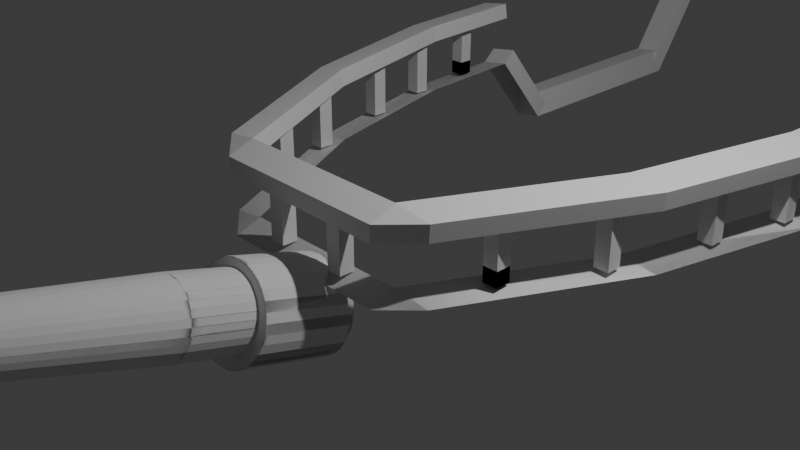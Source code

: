 # Source: railing.blend  (saved by Blender 4.1.24; exported with 4.5.12 LTS)
import bpy
from mathutils import Matrix  # noqa: F401  (used for matrix-valued properties, if any)

bpy.ops.wm.read_factory_settings(use_empty=True)
scene = bpy.context.scene
scene.name = 'Scene'

# ---- collections
col_collection = bpy.data.collections.new('Collection'); scene.collection.children.link(col_collection)

# ---- world
world_world = bpy.data.worlds.new('World'); scene.world = world_world
world_world.use_nodes = True; world_world.node_tree.nodes.clear()
_N = world_world.node_tree.nodes; _L = world_world.node_tree.links
n0 = _N.new('ShaderNodeOutputWorld'); n0.name = 'World Output'; n0.location = (300, 300)
n1 = _N.new('ShaderNodeBackground'); n1.name = 'Background'; n1.location = (10, 300)
n1.inputs[0].default_value = (0.05088, 0.05088, 0.05088, 1.0)
_L.new(n1.outputs[0], n0.inputs[0])
n0.is_active_output = True
world_world.color = (0.05088, 0.05088, 0.05088)
world_world.use_sun_shadow = False
world_world.sun_shadow_jitter_overblur = 0.0

# ---- cameras
cam_camera = bpy.data.cameras.new('Camera')
cam_camera.clip_end = 100.0
cam_camera.ortho_scale = 7.314

# ---- lights
light_light = bpy.data.lights.new('Light', 'POINT')
light_light.transmission_factor = 0.0
light_light.energy = 1000.0
light_light.shadow_soft_size = 0.1
light_light.shadow_maximum_resolution = 0.006
light_light.use_absolute_resolution = True

# ---- meshes
me_plane = bpy.data.meshes.new('Plane')
me_plane.from_pydata([(1.0, -1.0, 0.0), (1.999, 1.0, 0.0), (0.0, -1.0, 0.0), (2.499, 3.0, 0.0), (2.599, 4.5, 0.0), (2.599, 5.3, -1.0), (2.599, 5.3, -1.0), (2.599, 8.4, -1.0), (2.599, 10.0, 1.4), (2.599, 11.0, 1.4), (2.199, 12.0, 1.4), (0.0, 12.0, 1.4), (2.199, 12.0, 1.4), (0.0, 12.0, 1.4), (2.199, 12.0, 1.4), (0.0, 12.0, 1.4), (1.099, 12.5, 1.4), (0.0, 12.5, 1.4), (1.0, -1.0, 0.0), (1.999, 1.0, 0.0), (0.0, -1.0, 0.0), (2.499, 3.0, 0.0), (2.599, 4.5, 0.0), (2.599, 5.3, -1.0), (2.599, 5.3, -1.0), (2.599, 8.4, -1.0), (2.599, 10.0, 1.4), (2.599, 11.0, 1.4), (2.199, 12.0, 1.4), (2.199, 12.0, 1.4), (2.199, 12.0, 1.4), (1.099, 12.5, 1.4), (0.0, 12.5, 1.4), (1.403, -0.9721, -0.07257), (2.402, 1.028, -0.07257), (2.902, 3.028, -0.07257), (3.002, 4.528, -0.07257), (3.002, 5.328, -1.073), (1.502, 12.53, 1.327), (3.002, 5.328, -1.073), (3.002, 8.428, -1.073), (3.002, 11.03, 1.327), (3.002, 10.03, 1.327), (2.602, 12.03, 1.327), (1.468, -0.3459, -0.0009453), (0.0, 12.53, 1.327), (2.602, 12.03, 1.327), (1.641, -0.1729, 0.172), (1.641, -0.1729, -0.0009453), (1.641, -0.3459, 0.172), (1.641, -0.3459, -0.0009453), (1.468, -0.1729, 0.172), (1.468, -0.1729, -0.0009453), (1.468, -0.3459, 0.172), (1.468, -0.3459, -0.0009453), (1.641, -0.1729, 0.172), (1.641, -0.1729, -0.0009453), (1.641, -0.3459, 0.172), (1.641, -0.3459, -0.0009453), (1.468, -0.1729, 0.172), (1.468, -0.1729, -0.0009453), (1.468, -0.3459, 0.172), (1.978, 0.6175, -0.0009453), (2.151, 0.7905, 0.172), (2.151, 0.7905, -0.0009453), (2.151, 0.6175, 0.172), (2.151, 0.6175, -0.0009453), (1.978, 0.7905, 0.172), (1.978, 0.7905, -0.0009453), (1.978, 0.6175, 0.172), (2.333, 1.786, -0.0009453), (2.506, 1.959, 0.172), (2.506, 1.959, -0.0009453), (2.506, 1.786, 0.172), (2.506, 1.786, -0.0009453), (2.333, 1.959, 0.172), (2.333, 1.959, -0.0009453), (2.333, 1.786, 0.172), (0.335, -1.222, -0.0009453), (0.5079, -1.049, 0.172), (0.5079, -1.049, -0.0009453), (0.5079, -1.222, 0.172), (0.5079, -1.222, -0.0009453), (0.335, -1.049, 0.172), (0.335, -1.049, -0.0009453), (0.335, -1.222, 0.172), (2.566, 2.743, -0.0009453), (2.739, 2.916, 0.172), (2.739, 2.916, -0.0009453), (2.739, 2.743, 0.172), (2.739, 2.743, -0.0009453), (2.566, 2.916, 0.172), (2.566, 2.916, -0.0009453), (2.566, 2.743, 0.172), (2.687, 3.699, -0.0009453), (2.86, 3.872, 0.172), (2.86, 3.872, -0.0009453), (2.86, 3.699, 0.172), (2.86, 3.699, -0.0009453), (2.687, 3.872, 0.172), (2.687, 3.872, -0.0009453), (2.687, 3.699, 0.172), (2.687, 3.699, -0.0009453), (2.86, 3.872, 0.172), (2.86, 3.872, -0.0009453), (2.86, 3.699, 0.172), (2.86, 3.699, -0.0009453), (2.687, 3.872, 0.172), (2.687, 3.872, -0.0009453), (2.687, 3.699, 0.172), (0.0, -1.292, -0.1124), (1.0, -1.292, -0.1124), (0.0, -1.0, 0.0), (1.0, -1.0, 0.0), (0.0, -1.292, -0.1124), (1.0, -1.292, -0.1124), (1.0, -0.9993, 0.0002708), (1.0, -1.0, 0.0), (1.0, -1.292, -0.1124), (2.599, 4.5, 0.0), (1.403, -0.9719, -0.07263), (2.499, 3.0, 0.0), (1.0, -1.292, -0.1124), (1.999, 1.0, 0.0), (1.403, -0.9721, -0.07257), (2.402, 1.028, -0.07257), (2.902, 3.028, -0.07257), (3.002, 4.528, -0.07257), (0.0, -1.0, 0.0), (1.0, -1.0, 0.0), (0.0, -1.292, -0.1124), (1.0, -1.292, -0.1124), (1.0, -0.9993, 0.0002708), (1.0, -1.292, -0.1124), (1.403, -0.9719, -0.07263), (1.0, -1.292, -0.1124), (1.641, -0.3459, 0.172), (1.468, -0.3459, 0.172), (1.641, -0.1729, 0.172), (1.468, -0.1729, 0.172), (2.151, 0.6175, 0.172), (1.978, 0.6175, 0.172), (2.151, 0.7905, 0.172), (1.978, 0.7905, 0.172), (2.506, 1.786, 0.172), (2.333, 1.786, 0.172), (2.506, 1.959, 0.172), (2.333, 1.959, 0.172), (0.5079, -1.222, 0.172), (0.335, -1.222, 0.172), (0.5079, -1.049, 0.172), (0.335, -1.049, 0.172), (2.739, 2.743, 0.172), (2.566, 2.743, 0.172), (2.739, 2.916, 0.172), (2.566, 2.916, 0.172), (2.86, 3.699, 0.172), (2.687, 3.699, 0.172), (2.86, 3.872, 0.172), (2.687, 3.872, 0.172), (1.641, -0.3459, 0.6481), (1.468, -0.3459, 0.6481), (1.641, -0.1729, 0.6481), (1.468, -0.1729, 0.6481), (2.151, 0.6175, 0.6481), (1.978, 0.6175, 0.6481), (2.151, 0.7905, 0.6481), (1.978, 0.7905, 0.6481), (2.506, 1.786, 0.6481), (2.333, 1.786, 0.6481), (2.506, 1.959, 0.6481), (2.333, 1.959, 0.6481), (0.5079, -1.222, 0.6481), (0.335, -1.222, 0.6481), (0.5079, -1.049, 0.6481), (0.335, -1.049, 0.6481), (2.739, 2.743, 0.6481), (2.566, 2.743, 0.6481), (2.739, 2.916, 0.6481), (2.566, 2.916, 0.6481), (2.86, 3.699, 0.6481), (2.687, 3.699, 0.6481), (2.86, 3.872, 0.6481), (2.687, 3.872, 0.6481), (1.0, -1.0, 0.6603), (2.599, 4.5, 0.6603), (2.499, 3.0, 0.6603), (1.999, 1.0, 0.6603), (1.403, -0.9721, 0.5877), (2.402, 1.028, 0.5877), (2.902, 3.028, 0.5877), (3.002, 4.528, 0.5877), (0.0, -1.0, 0.6603), (1.0, -1.0, 0.6603), (0.0, -1.292, 0.5478), (1.0, -1.292, 0.5478), (1.0, -0.9993, 0.6605), (1.0, -1.292, 0.5479), (1.403, -0.9719, 0.5876), (1.0, -1.292, 0.5479), (2.022, 0.9897, 0.8584), (1.023, -1.01, 0.8584), (2.426, 1.018, 0.7859), (2.926, 3.018, 0.7859), (3.026, 4.518, 0.7859), (2.522, 2.99, 0.8584), (1.427, -0.9824, 0.7859), (2.622, 4.49, 0.8584), (1.023, -1.01, 0.8584), (0.0, -1.01, 0.8584), (0.0, -1.303, 0.746), (1.023, -1.303, 0.746), (1.024, -1.303, 0.746), (1.024, -1.01, 0.8587), (1.024, -1.303, 0.746), (1.426, -0.9822, 0.7858), (3.065, 8.428, -0.7226), (2.662, 8.4, -0.6501), (2.662, 5.3, -0.6501), (3.065, 5.328, -0.7226), (2.613, 4.69, 0.1518), (2.613, 5.49, -0.8482), (3.017, 5.518, -0.9208), (3.017, 4.718, 0.07924), (3.039, 8.233, -0.9428), (2.636, 8.205, -0.8703), (2.636, 9.805, 1.53), (3.039, 9.833, 1.457), (2.743, 9.973, 1.344), (2.743, 9.973, 1.559), (2.743, 10.19, 1.344), (2.743, 10.19, 1.559), (2.958, 9.973, 1.344), (2.958, 9.973, 1.559), (2.958, 10.19, 1.344), (2.958, 10.19, 1.559), (2.654, 10.8, 1.344), (2.654, 10.8, 1.559), (2.654, 11.01, 1.344), (2.654, 11.01, 1.559), (2.869, 10.8, 1.344), (2.869, 10.8, 1.559), (2.869, 11.01, 1.344), (2.869, 11.01, 1.559), (2.347, 11.7, 1.344), (2.347, 11.7, 1.559), (2.347, 11.91, 1.344), (2.347, 11.91, 1.559), (2.562, 11.7, 1.344), (2.562, 11.7, 1.559), (2.562, 11.91, 1.344), (2.562, 11.91, 1.559), (1.722, 12.1, 1.344), (1.722, 12.1, 1.559), (1.722, 12.31, 1.344), (1.722, 12.31, 1.559), (1.936, 12.1, 1.344), (1.936, 12.1, 1.559), (1.936, 12.31, 1.344), (1.936, 12.31, 1.559), (0.6769, 12.26, 1.344), (0.6769, 12.26, 1.559), (0.6769, 12.48, 1.344), (0.6769, 12.48, 1.559), (0.8916, 12.26, 1.344), (0.8916, 12.26, 1.559), (0.8916, 12.48, 1.344), (0.8916, 12.48, 1.559), (2.599, 10.0, 1.4), (3.002, 10.03, 1.327), (2.599, 11.0, 1.4), (2.199, 12.0, 1.4), (1.099, 12.5, 1.4), (0.0, 12.5, 1.4), (2.199, 12.0, 1.4), (2.602, 12.03, 1.327), (1.502, 12.53, 1.327), (3.002, 11.03, 1.327), (2.602, 12.03, 1.327), (0.0, 12.53, 1.327), (2.636, 9.805, 1.53), (3.039, 9.833, 1.457), (2.599, 10.0, 1.4), (3.002, 10.03, 1.327), (2.599, 11.0, 1.4), (2.199, 12.0, 1.4), (1.099, 12.5, 1.4), (0.0, 12.5, 1.4), (2.199, 12.0, 1.4), (2.602, 12.03, 1.327), (1.502, 12.53, 1.327), (3.002, 11.03, 1.327), (2.602, 12.03, 1.327), (0.0, 12.53, 1.327), (2.636, 9.805, 1.53), (3.039, 9.833, 1.457), (2.743, 9.973, 2.251), (2.743, 10.19, 2.251), (2.958, 10.19, 2.251), (2.958, 9.973, 2.251), (2.654, 10.8, 2.251), (2.654, 11.01, 2.251), (2.869, 11.01, 2.251), (2.869, 10.8, 2.251), (2.347, 11.7, 2.251), (2.347, 11.91, 2.251), (2.562, 11.91, 2.251), (2.562, 11.7, 2.251), (1.722, 12.1, 2.251), (1.722, 12.31, 2.251), (1.936, 12.31, 2.251), (1.936, 12.1, 2.251), (0.6769, 12.26, 2.251), (0.6769, 12.48, 2.251), (0.8916, 12.48, 2.251), (0.8916, 12.26, 2.251), (2.599, 10.0, 2.247), (3.002, 10.03, 2.174), (2.599, 11.0, 2.247), (2.199, 12.0, 2.247), (1.099, 12.5, 2.247), (0.0, 12.5, 2.247), (2.199, 12.0, 2.247), (2.602, 12.03, 2.174), (1.502, 12.53, 2.174), (3.002, 11.03, 2.174), (2.602, 12.03, 2.174), (0.0, 12.53, 2.174), (2.636, 9.805, 2.376), (3.039, 9.833, 2.304), (2.651, 10.08, 2.483), (3.055, 10.11, 2.41), (1.0, 12.5, 2.232), (-1.0, 12.5, 2.232), (-1.0, 12.27, 2.232), (1.612, 12.27, 2.232), (1.103, 12.5, 2.232), (2.651, 11.08, 2.483), (2.251, 12.08, 2.483), (1.151, 12.58, 2.483), (2.251, 12.08, 2.483), (2.655, 12.11, 2.41), (1.555, 12.61, 2.41), (3.055, 11.11, 2.41), (2.655, 12.11, 2.41), (2.688, 9.888, 2.613), (3.092, 9.916, 2.54), (-0.9476, 12.58, 2.469), (-0.9476, 12.35, 2.469), (1.664, 12.35, 2.469), (1.156, 12.58, 2.469), (0.0, -0.9521, -0.04762), (0.0, -1.956, 0.2542), (0.1023, -0.955, -0.05727), (0.1023, -1.959, 0.2446), (0.2006, -0.9636, -0.08584), (0.2006, -1.968, 0.216), (0.2913, -0.9775, -0.1322), (0.2913, -1.982, 0.1696), (0.3707, -0.9963, -0.1947), (0.3707, -2.0, 0.1071), (0.4359, -1.019, -0.2708), (0.4359, -2.023, 0.03107), (0.4843, -1.045, -0.3576), (0.4843, -2.049, -0.05573), (0.5142, -1.074, -0.4517), (0.5142, -2.078, -0.1499), (0.5243, -1.103, -0.5497), (0.5243, -2.107, -0.2479), (0.5142, -1.132, -0.6476), (0.5142, -2.137, -0.3458), (0.4843, -1.161, -0.7418), (0.4843, -2.165, -0.44), (0.4359, -1.187, -0.8286), (0.4359, -2.191, -0.5268), (0.3707, -1.21, -0.9047), (0.3707, -2.214, -0.6029), (0.2913, -1.228, -0.9671), (0.2913, -2.233, -0.6653), (0.2006, -1.242, -1.014), (0.2006, -2.247, -0.7117), (0.1023, -1.251, -1.042), (0.1023, -2.255, -0.7403), (0.0, -1.254, -1.052), (0.0, -2.258, -0.7499), (-0.1023, -1.251, -1.042), (-0.1023, -2.255, -0.7403), (-0.2006, -1.242, -1.014), (-0.2006, -2.247, -0.7117), (-0.2913, -1.228, -0.9671), (-0.2913, -2.233, -0.6653), (-0.3707, -1.21, -0.9047), (-0.3707, -2.214, -0.6029), (-0.4359, -1.187, -0.8286), (-0.4359, -2.191, -0.5268), (-0.4843, -1.161, -0.7418), (-0.4843, -2.165, -0.44), (-0.5142, -1.132, -0.6476), (-0.5142, -2.137, -0.3458), (-0.5243, -1.103, -0.5497), (-0.5243, -2.107, -0.2479), (-0.5142, -1.074, -0.4517), (-0.5142, -2.078, -0.1499), (-0.4843, -1.045, -0.3576), (-0.4843, -2.049, -0.05573), (-0.4359, -1.019, -0.2708), (-0.4359, -2.023, 0.03107), (-0.3707, -0.9963, -0.1947), (-0.3707, -2.0, 0.1071), (-0.2913, -0.9775, -0.1322), (-0.2913, -1.982, 0.1696), (-0.2006, -0.9636, -0.08584), (-0.2006, -1.968, 0.216), (-0.1023, -0.955, -0.05727), (-0.1023, -1.959, 0.2446), (0.0, -1.884, 0.1315), (0.0, -2.661, 0.3652), (0.07919, -1.886, 0.124), (0.07919, -2.664, 0.3577), (0.1553, -1.893, 0.1019), (0.1553, -2.67, 0.3356), (0.2255, -1.903, 0.06594), (0.2255, -2.681, 0.2996), (0.287, -1.918, 0.01759), (0.287, -2.696, 0.2513), (0.3375, -1.936, -0.04132), (0.3375, -2.713, 0.1924), (0.375, -1.956, -0.1085), (0.375, -2.733, 0.1252), (0.3981, -1.978, -0.1815), (0.3981, -2.755, 0.05225), (0.4059, -2.001, -0.2573), (0.4059, -2.778, -0.0236), (0.3981, -2.023, -0.3331), (0.3981, -2.801, -0.09944), (0.375, -2.045, -0.4061), (0.375, -2.823, -0.1724), (0.3375, -2.066, -0.4733), (0.3375, -2.843, -0.2396), (0.287, -2.083, -0.5322), (0.287, -2.861, -0.2985), (0.2255, -2.098, -0.5805), (0.2255, -2.875, -0.3468), (0.1553, -2.109, -0.6165), (0.1553, -2.886, -0.3828), (0.07919, -2.115, -0.6386), (0.07919, -2.893, -0.4049), (0.0, -2.118, -0.6461), (0.0, -2.895, -0.4124), (-0.07919, -2.115, -0.6386), (-0.07919, -2.893, -0.4049), (-0.1553, -2.109, -0.6165), (-0.1553, -2.886, -0.3828), (-0.2255, -2.098, -0.5805), (-0.2255, -2.875, -0.3468), (-0.287, -2.083, -0.5322), (-0.287, -2.861, -0.2985), (-0.3375, -2.066, -0.4733), (-0.3375, -2.843, -0.2396), (-0.375, -2.045, -0.4061), (-0.375, -2.823, -0.1724), (-0.3981, -2.023, -0.3331), (-0.3981, -2.801, -0.09944), (-0.4059, -2.001, -0.2573), (-0.4059, -2.778, -0.0236), (-0.3981, -1.978, -0.1815), (-0.3981, -2.755, 0.05225), (-0.375, -1.956, -0.1085), (-0.375, -2.733, 0.1252), (-0.3375, -1.936, -0.04132), (-0.3375, -2.713, 0.1924), (-0.287, -1.918, 0.01759), (-0.287, -2.696, 0.2513), (-0.2255, -1.903, 0.06594), (-0.2255, -2.681, 0.2996), (-0.1553, -1.893, 0.1019), (-0.1553, -2.67, 0.3356), (-0.07919, -1.886, 0.124), (-0.07919, -2.664, 0.3577), (0.02663, -8.667, 1.886), (0.0, -8.667, 1.889), (0.05223, -8.67, 1.879), (0.07582, -8.673, 1.867), (0.0965, -8.678, 1.851), (0.1135, -8.684, 1.831), (0.1261, -8.691, 1.808), (0.1339, -8.698, 1.784), (0.1365, -8.706, 1.758), (0.1339, -8.714, 1.733), (0.1261, -8.721, 1.708), (0.1135, -8.728, 1.686), (0.0965, -8.734, 1.666), (0.07582, -8.739, 1.649), (0.05223, -8.742, 1.637), (0.02663, -8.744, 1.63), (0.0, -8.745, 1.627), (-0.02663, -8.744, 1.63), (-0.05223, -8.742, 1.637), (-0.07582, -8.739, 1.649), (-0.0965, -8.734, 1.666), (-0.1135, -8.728, 1.686), (-0.1261, -8.721, 1.708), (-0.1339, -8.714, 1.733), (-0.1365, -8.706, 1.758), (-0.1339, -8.698, 1.784), (-0.1261, -8.691, 1.808), (-0.1135, -8.684, 1.831), (-0.0965, -8.678, 1.851), (-0.07582, -8.673, 1.867), (-0.05223, -8.67, 1.879), (-0.02663, -8.667, 1.886)], [(13, 11), (7, 25), (24, 6), (5, 23), (22, 4), (27, 9), (3, 21), (19, 1), (8, 26), (0, 18), (20, 2), (336, 332)], [(13, 15, 14, 12), (15, 17, 16, 14), (12, 14, 30, 29), (16, 17, 32, 31), (14, 16, 31, 30), (10, 12, 29, 28), (19, 21, 35, 34), (38, 46, 275, 276), (18, 19, 34, 33), (25, 26, 226, 225), (110, 20, 112, 114), (30, 31, 272, 274), (52, 48, 50, 44), (52, 51, 47, 48), (47, 51, 53, 49), (48, 47, 49, 50), (44, 53, 51, 52), (50, 49, 53, 44), (21, 22, 36, 35), (45, 38, 276, 279), (23, 37, 222, 221), (23, 24, 39, 37), (24, 25, 217, 218), (31, 32, 273, 272), (60, 56, 58, 54), (60, 59, 55, 56), (75, 77, 145, 147), (56, 55, 57, 58), (54, 61, 59, 60), (58, 57, 61, 54), (68, 64, 66, 62), (68, 67, 63, 64), (79, 83, 151, 150), (64, 63, 65, 66), (62, 69, 67, 68), (66, 65, 69, 62), (76, 72, 74, 70), (76, 75, 71, 72), (57, 55, 138, 136), (72, 71, 73, 74), (70, 77, 75, 76), (74, 73, 77, 70), (84, 80, 82, 78), (84, 83, 79, 80), (103, 107, 159, 158), (80, 79, 81, 82), (78, 85, 83, 84), (82, 81, 85, 78), (92, 88, 90, 86), (92, 91, 87, 88), (77, 73, 144, 145), (88, 87, 89, 90), (86, 93, 91, 92), (90, 89, 93, 86), (100, 96, 98, 94), (100, 99, 95, 96), (95, 99, 101, 97), (96, 95, 97, 98), (94, 101, 99, 100), (98, 97, 101, 94), (108, 104, 106, 102), (108, 107, 103, 104), (59, 61, 137, 139), (104, 103, 105, 106), (102, 109, 107, 108), (106, 105, 109, 102), (112, 113, 115, 114), (111, 110, 114, 115), (20, 18, 113, 112), (18, 111, 115, 113), (128, 129, 131, 130), (121, 119, 127, 126), (117, 123, 125, 124), (123, 121, 126, 125), (118, 122, 120, 116), (133, 135, 134, 132), (148, 150, 174, 172), (157, 156, 180, 181), (140, 142, 166, 164), (149, 148, 172, 173), (155, 153, 177, 179), (141, 140, 164, 165), (93, 89, 152, 153), (73, 71, 146, 144), (55, 59, 139, 138), (69, 65, 140, 141), (91, 93, 153, 155), (109, 105, 156, 157), (89, 87, 154, 152), (71, 75, 147, 146), (67, 69, 141, 143), (85, 81, 148, 149), (65, 63, 142, 140), (107, 109, 157, 159), (105, 103, 158, 156), (61, 57, 136, 137), (87, 91, 155, 154), (83, 85, 149, 151), (81, 79, 150, 148), (63, 67, 143, 142), (162, 163, 161, 160), (166, 167, 165, 164), (170, 171, 169, 168), (174, 175, 173, 172), (178, 179, 177, 176), (182, 183, 181, 180), (142, 143, 167, 166), (156, 158, 182, 180), (150, 151, 175, 174), (143, 141, 165, 167), (158, 159, 183, 182), (137, 136, 160, 161), (151, 149, 173, 175), (145, 144, 168, 169), (159, 157, 181, 183), (136, 138, 162, 160), (153, 152, 176, 177), (144, 146, 170, 168), (138, 139, 163, 162), (152, 154, 178, 176), (146, 147, 171, 170), (139, 137, 161, 163), (154, 155, 179, 178), (147, 145, 169, 171), (192, 194, 195, 193), (186, 190, 191, 185), (184, 188, 189, 187), (187, 189, 190, 186), (197, 196, 198, 199), (209, 208, 211, 210), (205, 207, 204, 203), (201, 200, 202, 206), (200, 205, 203, 202), (212, 214, 215, 213), (193, 195, 211, 208), (189, 188, 206, 202), (188, 184, 201, 206), (196, 197, 212, 213), (186, 185, 207, 205), (184, 187, 200, 201), (197, 199, 214, 212), (199, 198, 215, 214), (185, 191, 204, 207), (191, 190, 203, 204), (198, 196, 213, 215), (192, 193, 208, 209), (190, 189, 202, 203), (195, 194, 210, 211), (187, 186, 205, 200), (218, 217, 216, 219), (39, 24, 218, 219), (40, 39, 219, 216), (25, 40, 216, 217), (220, 221, 222, 223), (36, 22, 220, 223), (22, 23, 221, 220), (37, 36, 223, 222), (225, 226, 227, 224), (42, 40, 224, 227), (227, 226, 280, 281), (40, 25, 225, 224), (228, 229, 231, 230), (230, 231, 235, 234), (234, 235, 233, 232), (232, 233, 229, 228), (230, 234, 232, 228), (231, 229, 296, 297), (236, 237, 239, 238), (238, 239, 243, 242), (242, 243, 241, 240), (240, 241, 237, 236), (238, 242, 240, 236), (267, 263, 313, 314), (244, 245, 247, 246), (246, 247, 251, 250), (250, 251, 249, 248), (248, 249, 245, 244), (246, 250, 248, 244), (255, 253, 308, 309), (252, 253, 255, 254), (254, 255, 259, 258), (258, 259, 257, 256), (256, 257, 253, 252), (254, 258, 256, 252), (237, 241, 303, 300), (260, 261, 263, 262), (262, 263, 267, 266), (266, 267, 265, 264), (264, 265, 261, 260), (262, 266, 264, 260), (233, 235, 298, 299), (268, 270, 277, 269), (274, 272, 276, 275), (270, 271, 278, 277), (272, 273, 279, 276), (268, 269, 281, 280), (226, 26, 268, 280), (46, 30, 274, 275), (28, 43, 278, 271), (26, 27, 270, 268), (27, 28, 271, 270), (32, 45, 279, 273), (41, 42, 269, 277), (42, 227, 281, 269), (43, 41, 277, 278), (282, 284, 291, 283), (288, 286, 290, 289), (284, 285, 292, 291), (286, 287, 293, 290), (282, 283, 295, 294), (298, 297, 296, 299), (302, 301, 300, 303), (306, 305, 304, 307), (310, 309, 308, 311), (314, 313, 312, 315), (243, 239, 301, 302), (249, 251, 306, 307), (253, 257, 311, 308), (229, 233, 299, 296), (247, 245, 304, 305), (259, 255, 309, 310), (265, 267, 314, 315), (235, 231, 297, 298), (241, 243, 302, 303), (245, 249, 307, 304), (263, 261, 312, 313), (239, 237, 300, 301), (251, 247, 305, 306), (257, 259, 310, 311), (261, 265, 315, 312), (319, 326, 344, 338), (333, 334, 348, 347), (322, 320, 339, 340), (320, 321, 327, 324), (324, 323, 341, 342), (318, 319, 338, 337), (340, 339, 342, 341), (330, 337, 343, 331), (337, 338, 344, 343), (330, 331, 346, 345), (348, 349, 350, 347), (323, 322, 340, 341), (334, 335, 349, 348), (320, 324, 342, 339), (335, 336, 350, 349), (329, 328, 345, 346), (325, 317, 331, 343), (336, 333, 347, 350), (328, 316, 330, 345), (326, 325, 343, 344), (316, 318, 337, 330), (317, 329, 346, 331), (351, 352, 354, 353), (353, 354, 356, 355), (355, 356, 358, 357), (357, 358, 360, 359), (359, 360, 362, 361), (361, 362, 364, 363), (363, 364, 366, 365), (365, 366, 368, 367), (367, 368, 370, 369), (369, 370, 372, 371), (371, 372, 374, 373), (373, 374, 376, 375), (375, 376, 378, 377), (377, 378, 380, 379), (379, 380, 382, 381), (381, 382, 384, 383), (383, 384, 386, 385), (385, 386, 388, 387), (387, 388, 390, 389), (389, 390, 392, 391), (391, 392, 394, 393), (393, 394, 396, 395), (395, 396, 398, 397), (397, 398, 400, 399), (399, 400, 402, 401), (401, 402, 404, 403), (403, 404, 406, 405), (405, 406, 408, 407), (407, 408, 410, 409), (409, 410, 412, 411), (354, 352, 414, 412, 410, 408, 406, 404, 402, 400, 398, 396, 394, 392, 390, 388, 386, 384, 382, 380, 378, 376, 374, 372, 370, 368, 366, 364, 362, 360, 358, 356), (411, 412, 414, 413), (413, 414, 352, 351), (351, 353, 355, 357, 359, 361, 363, 365, 367, 369, 371, 373, 375, 377, 379, 381, 383, 385, 387, 389, 391, 393, 395, 397, 399, 401, 403, 405, 407, 409, 411, 413), (415, 416, 418, 417), (417, 418, 420, 419), (419, 420, 422, 421), (421, 422, 424, 423), (423, 424, 426, 425), (425, 426, 428, 427), (427, 428, 430, 429), (429, 430, 432, 431), (431, 432, 434, 433), (433, 434, 436, 435), (435, 436, 438, 437), (437, 438, 440, 439), (439, 440, 442, 441), (441, 442, 444, 443), (443, 444, 446, 445), (445, 446, 448, 447), (447, 448, 450, 449), (449, 450, 452, 451), (451, 452, 454, 453), (453, 454, 456, 455), (455, 456, 458, 457), (457, 458, 460, 459), (459, 460, 462, 461), (461, 462, 464, 463), (463, 464, 466, 465), (465, 466, 468, 467), (467, 468, 470, 469), (469, 470, 472, 471), (471, 472, 474, 473), (473, 474, 476, 475), (436, 434, 488, 489), (475, 476, 478, 477), (477, 478, 416, 415), (415, 417, 419, 421, 423, 425, 427, 429, 431, 433, 435, 437, 439, 441, 443, 445, 447, 449, 451, 453, 455, 457, 459, 461, 463, 465, 467, 469, 471, 473, 475, 477), (479, 480, 510, 509, 508, 507, 506, 505, 504, 503, 502, 501, 500, 499, 498, 497, 496, 495, 494, 493, 492, 491, 490, 489, 488, 487, 486, 485, 484, 483, 482, 481), (454, 452, 497, 498), (472, 470, 506, 507), (428, 426, 484, 485), (446, 444, 493, 494), (464, 462, 502, 503), (420, 418, 479, 481), (438, 436, 489, 490), (456, 454, 498, 499), (474, 472, 507, 508), (430, 428, 485, 486), (448, 446, 494, 495), (466, 464, 503, 504), (422, 420, 481, 482), (440, 438, 490, 491), (458, 456, 499, 500), (476, 474, 508, 509), (432, 430, 486, 487), (450, 448, 495, 496), (468, 466, 504, 505), (424, 422, 482, 483), (442, 440, 491, 492), (460, 458, 500, 501), (478, 476, 509, 510), (434, 432, 487, 488), (452, 450, 496, 497), (470, 468, 505, 506), (426, 424, 483, 484), (444, 442, 492, 493), (462, 460, 501, 502), (418, 416, 480, 479), (416, 478, 510, 480)])
_k = {(12, 13): 1.0, (10, 12): 1.0, (11, 13): 1.0, (14, 15): 1.0, (12, 14): 1.0, (13, 15): 1.0, (16, 17): 1.0, (14, 16): 1.0, (15, 17): 1.0}
me_plane.attributes.new('crease_edge', 'FLOAT', 'EDGE').data.foreach_set('value', [_k.get((min(e.vertices), max(e.vertices)), 0.0) for e in me_plane.edges])
_uv = me_plane.uv_layers.new(name='UVMap')
_uv.uv.foreach_set('vector', [0.1007, 0.2997, 0.1007, 0.2996, 0.1511, 0.2995, 0.1511, 0.2995, 0.1007, 0.2996, 0.1007, 0.2881, 0.1258, 0.2882, 0.1511, 0.2995, 0.1511, 0.2995, 0.1511, 0.2995, 0.1511, 0.2994, 0.1511, 0.2994, 0.1258, 0.2882, 0.1007, 0.2881, 0.1007, 0.288, 0.1258, 0.2883, 0.1511, 0.2995, 0.1258, 0.2882, 0.1258, 0.2883, 0.1511, 0.2994, 0.1511, 0.2995, 0.1511, 0.2995, 0.1511, 0.2994, 0.1511, 0.2994, 0.04493, 0.3039, 0.05497, 0.2173, 0.07203, 0.2139, 0.06198, 0.3005, 0.1351, 0.287, 0.1605, 0.2983, 0.1605, 0.2983, 0.1351, 0.287, 0.01432, 0.3934, 0.04493, 0.3039, 0.06198, 0.3005, 0.03137, 0.39, 0.04059, 0.08769, 0.02629, 0.04773, 0.03126, 0.05134, 0.04265, 0.08219, 0.1523, 0.3812, 0.1532, 0.3711, 0.1532, 0.3711, 0.1523, 0.3812, 0.1511, 0.2994, 0.1258, 0.2883, 0.1258, 0.2883, 0.1511, 0.2993, 0.2644, 0.03953, 0.2644, 0.01432, 0.2896, 0.01432, 0.2896, 0.03953, 0.2644, 0.09337, 0.2644, 0.06817, 0.2896, 0.06817, 0.2896, 0.09337, 0.2644, 0.1472, 0.2644, 0.122, 0.2896, 0.122, 0.2896, 0.1472, 0.2644, 0.2011, 0.2644, 0.1759, 0.2896, 0.1759, 0.2896, 0.2011, 0.2644, 0.2549, 0.2644, 0.2297, 0.2896, 0.2297, 0.2896, 0.2549, 0.2644, 0.3088, 0.2644, 0.2836, 0.2896, 0.2836, 0.2896, 0.3088, 0.05497, 0.2173, 0.05116, 0.1538, 0.06821, 0.1504, 0.07203, 0.2139, 0.1007, 0.2861, 0.1351, 0.287, 0.1351, 0.287, 0.1007, 0.2861, 0.05318, 0.1259, 0.06614, 0.1234, 0.0628, 0.1302, 0.05716, 0.1304, 0.05318, 0.1259, 0.05318, 0.1259, 0.06614, 0.1233, 0.06614, 0.1234, 0.05318, 0.1259, 0.04059, 0.08769, 0.04795, 0.09422, 0.05497, 0.1188, 0.1258, 0.2883, 0.1007, 0.288, 0.1007, 0.288, 0.1258, 0.2883, 0.2644, 0.3626, 0.2644, 0.3374, 0.2896, 0.3374, 0.2896, 0.3626, 0.3183, 0.03953, 0.3183, 0.01432, 0.3435, 0.01432, 0.3435, 0.03953, 0.3183, 0.09337, 0.3183, 0.06817, 0.3435, 0.06817, 0.3435, 0.09337, 0.3183, 0.1472, 0.3183, 0.122, 0.3435, 0.122, 0.3435, 0.1472, 0.3183, 0.2011, 0.3183, 0.1759, 0.3435, 0.1759, 0.3435, 0.2011, 0.3183, 0.2549, 0.3183, 0.2297, 0.3435, 0.2297, 0.3435, 0.2549, 0.3183, 0.3088, 0.3183, 0.2836, 0.3435, 0.2836, 0.3435, 0.3088, 0.3183, 0.3626, 0.3183, 0.3374, 0.3435, 0.3374, 0.3435, 0.3626, 0.3721, 0.03953, 0.3721, 0.01432, 0.3973, 0.01432, 0.3973, 0.03953, 0.3721, 0.09337, 0.3721, 0.06817, 0.3973, 0.06817, 0.3973, 0.09337, 0.3721, 0.1472, 0.3721, 0.122, 0.3973, 0.122, 0.3973, 0.1472, 0.3721, 0.2011, 0.3721, 0.1759, 0.3973, 0.1759, 0.3973, 0.2011, 0.3721, 0.2549, 0.3721, 0.2297, 0.3973, 0.2297, 0.3973, 0.2549, 0.3721, 0.3088, 0.3721, 0.2836, 0.3973, 0.2836, 0.3973, 0.3088, 0.3721, 0.3626, 0.3721, 0.3374, 0.3973, 0.3374, 0.3973, 0.3626, 0.01432, 0.422, 0.03953, 0.422, 0.03953, 0.4472, 0.01432, 0.4472, 0.06817, 0.422, 0.09337, 0.422, 0.09337, 0.4472, 0.06817, 0.4472, 0.122, 0.422, 0.1472, 0.422, 0.1472, 0.4472, 0.122, 0.4472, 0.1759, 0.422, 0.2011, 0.422, 0.2011, 0.4472, 0.1759, 0.4472, 0.2297, 0.422, 0.2549, 0.422, 0.2549, 0.4472, 0.2297, 0.4472, 0.2836, 0.422, 0.3088, 0.422, 0.3088, 0.4472, 0.2836, 0.4472, 0.3374, 0.422, 0.3626, 0.422, 0.3626, 0.4472, 0.3374, 0.4472, 0.426, 0.03953, 0.426, 0.01432, 0.4512, 0.01432, 0.4512, 0.03953, 0.426, 0.09337, 0.426, 0.06817, 0.4512, 0.06817, 0.4512, 0.09337, 0.426, 0.1472, 0.426, 0.122, 0.4512, 0.122, 0.4512, 0.1472, 0.426, 0.2011, 0.426, 0.1759, 0.4512, 0.1759, 0.4512, 0.2011, 0.426, 0.2549, 0.426, 0.2297, 0.4512, 0.2297, 0.4512, 0.2549, 0.426, 0.3088, 0.426, 0.2836, 0.4512, 0.2836, 0.4512, 0.3088, 0.426, 0.3626, 0.426, 0.3374, 0.4512, 0.3374, 0.4512, 0.3626, 0.426, 0.4165, 0.426, 0.3912, 0.4512, 0.3912, 0.4512, 0.4165, 0.01432, 0.4759, 0.03953, 0.4759, 0.03953, 0.5011, 0.01432, 0.5011, 0.06817, 0.4759, 0.09337, 0.4759, 0.09337, 0.5011, 0.06817, 0.5011, 0.122, 0.4759, 0.1472, 0.4759, 0.1472, 0.5011, 0.122, 0.5011, 0.1759, 0.4759, 0.2011, 0.4759, 0.2011, 0.5011, 0.1759, 0.5011, 0.2297, 0.4759, 0.2549, 0.4759, 0.2549, 0.5011, 0.2297, 0.5011, 0.2836, 0.4759, 0.3088, 0.4759, 0.3088, 0.5011, 0.2836, 0.5011, 0.3374, 0.4759, 0.3626, 0.4759, 0.3626, 0.5011, 0.3374, 0.5011, 0.3912, 0.4759, 0.4165, 0.4759, 0.4165, 0.5011, 0.3912, 0.5011, 0.4798, 0.03953, 0.4798, 0.01432, 0.505, 0.01432, 0.505, 0.03953, 0.4798, 0.09337, 0.4798, 0.06817, 0.505, 0.06817, 0.505, 0.09337, 0.4798, 0.1472, 0.4798, 0.122, 0.505, 0.122, 0.505, 0.1472, 0.4798, 0.2011, 0.4798, 0.1759, 0.505, 0.1759, 0.505, 0.2011, 0.1532, 0.3711, 0.1696, 0.3711, 0.1687, 0.3812, 0.1523, 0.3812, 0.1688, 0.3812, 0.1523, 0.3812, 0.1523, 0.3812, 0.1687, 0.3812, 0.1532, 0.3711, 0.1696, 0.3711, 0.1696, 0.3711, 0.1532, 0.3711, 0.1696, 0.3711, 0.1688, 0.3812, 0.1687, 0.3812, 0.1696, 0.3711, 0.1237, 0.3783, 0.1007, 0.3783, 0.1007, 0.3711, 0.1237, 0.3711, 0.1377, 0.02498, 0.1039, 0.03228, 0.1007, 0.02338, 0.1345, 0.01608, 0.2358, 0.03228, 0.1851, 0.02322, 0.1819, 0.01432, 0.2326, 0.02338, 0.1851, 0.02322, 0.1377, 0.02498, 0.1345, 0.01608, 0.1819, 0.01432, 0.2077, 0.3783, 0.2077, 0.3783, 0.1982, 0.3711, 0.2077, 0.3711, 0.2831, 0.9699, 0.2831, 0.9699, 0.2903, 0.9605, 0.2903, 0.9699, 0.4798, 0.2549, 0.4798, 0.2297, 0.505, 0.2297, 0.505, 0.2549, 0.4798, 0.3088, 0.4798, 0.2836, 0.505, 0.2836, 0.505, 0.3088, 0.4798, 0.3626, 0.4798, 0.3374, 0.505, 0.3374, 0.505, 0.3626, 0.4798, 0.4165, 0.4798, 0.3912, 0.505, 0.3912, 0.505, 0.4165, 0.4798, 0.4703, 0.4798, 0.4451, 0.505, 0.4451, 0.505, 0.4703, 0.01432, 0.5297, 0.03953, 0.5297, 0.03953, 0.5549, 0.01432, 0.5549, 0.06817, 0.5297, 0.09337, 0.5297, 0.09337, 0.5549, 0.06817, 0.5549, 0.122, 0.5297, 0.1472, 0.5297, 0.1472, 0.5549, 0.122, 0.5549, 0.1759, 0.5297, 0.2011, 0.5297, 0.2011, 0.5549, 0.1759, 0.5549, 0.2297, 0.5297, 0.2549, 0.5297, 0.2549, 0.5549, 0.2297, 0.5549, 0.2836, 0.5297, 0.3088, 0.5297, 0.3088, 0.5549, 0.2836, 0.5549, 0.3374, 0.5297, 0.3626, 0.5297, 0.3626, 0.5549, 0.3374, 0.5549, 0.3912, 0.5297, 0.4165, 0.5297, 0.4165, 0.5549, 0.3912, 0.5549, 0.4451, 0.5297, 0.4703, 0.5297, 0.4703, 0.5549, 0.4451, 0.5549, 0.5337, 0.03953, 0.5337, 0.01432, 0.5589, 0.01432, 0.5589, 0.03953, 0.5337, 0.09337, 0.5337, 0.06817, 0.5589, 0.06817, 0.5589, 0.09337, 0.5337, 0.1472, 0.5337, 0.122, 0.5589, 0.122, 0.5589, 0.1472, 0.5337, 0.2011, 0.5337, 0.1759, 0.5589, 0.1759, 0.5589, 0.2011, 0.5337, 0.2549, 0.5337, 0.2297, 0.5589, 0.2297, 0.5589, 0.2549, 0.5337, 0.3088, 0.5337, 0.2836, 0.5589, 0.2836, 0.5589, 0.3088, 0.5337, 0.3626, 0.5337, 0.3374, 0.5589, 0.3374, 0.5589, 0.3626, 0.5337, 0.4165, 0.5337, 0.3912, 0.5589, 0.3912, 0.5589, 0.4165, 0.5337, 0.4703, 0.5337, 0.4451, 0.5589, 0.4451, 0.5589, 0.4703, 0.5337, 0.5241, 0.5337, 0.4989, 0.5589, 0.4989, 0.5589, 0.5241, 0.01432, 0.5835, 0.03953, 0.5835, 0.03953, 0.6088, 0.01432, 0.6088, 0.06817, 0.5835, 0.09337, 0.5835, 0.09337, 0.6088, 0.06817, 0.6088, 0.122, 0.5835, 0.1472, 0.5835, 0.1472, 0.6088, 0.122, 0.6088, 0.1759, 0.5835, 0.2011, 0.5835, 0.2011, 0.6088, 0.1759, 0.6088, 0.2297, 0.5835, 0.2549, 0.5835, 0.2549, 0.6088, 0.2297, 0.6088, 0.2836, 0.5835, 0.3088, 0.5835, 0.3088, 0.6088, 0.2836, 0.6088, 0.3374, 0.5835, 0.3626, 0.5835, 0.3626, 0.6088, 0.3374, 0.6088, 0.3912, 0.5835, 0.4165, 0.5835, 0.4165, 0.6088, 0.3912, 0.6088, 0.4451, 0.5835, 0.4703, 0.5835, 0.4703, 0.6088, 0.4451, 0.6088, 0.4989, 0.5835, 0.5241, 0.5835, 0.5241, 0.6088, 0.4989, 0.6088, 0.5875, 0.03953, 0.5875, 0.01432, 0.6127, 0.01432, 0.6127, 0.03953, 0.5875, 0.09337, 0.5875, 0.06817, 0.6127, 0.06817, 0.6127, 0.09337, 0.5875, 0.1472, 0.5875, 0.122, 0.6127, 0.122, 0.6127, 0.1472, 0.5875, 0.2011, 0.5875, 0.1759, 0.6127, 0.1759, 0.6127, 0.2011, 0.5875, 0.2549, 0.5875, 0.2297, 0.6127, 0.2297, 0.6127, 0.2549, 0.5875, 0.3088, 0.5875, 0.2836, 0.6127, 0.2836, 0.6127, 0.3088, 0.5875, 0.3626, 0.5875, 0.3374, 0.6127, 0.3374, 0.6127, 0.3626, 0.5875, 0.4165, 0.5875, 0.3912, 0.6127, 0.3912, 0.6127, 0.4165, 0.5875, 0.4703, 0.5875, 0.4451, 0.6127, 0.4451, 0.6127, 0.4703, 0.5875, 0.5241, 0.5875, 0.4989, 0.6127, 0.4989, 0.6127, 0.5241, 0.5875, 0.578, 0.5875, 0.5528, 0.6127, 0.5528, 0.6127, 0.578, 0.01432, 0.6374, 0.03953, 0.6374, 0.03953, 0.6626, 0.01432, 0.6626, 0.06817, 0.6374, 0.09337, 0.6374, 0.09337, 0.6626, 0.06817, 0.6626, 0.122, 0.6374, 0.1472, 0.6374, 0.1472, 0.6626, 0.122, 0.6626, 0.1624, 0.1169, 0.1733, 0.122, 0.1073, 0.122, 0.1093, 0.1186, 0.1759, 0.6374, 0.2011, 0.6374, 0.2011, 0.6626, 0.1759, 0.6626, 0.2297, 0.6374, 0.2549, 0.6374, 0.2549, 0.6626, 0.2297, 0.6626, 0.2836, 0.6374, 0.3088, 0.6374, 0.3088, 0.6626, 0.2836, 0.6626, 0.3374, 0.6374, 0.3626, 0.6374, 0.3626, 0.6626, 0.3374, 0.6626, 0.1585, 0.1209, 0.1076, 0.1193, 0.1007, 0.1189, 0.1621, 0.1202, 0.3912, 0.6374, 0.4165, 0.6374, 0.4165, 0.6626, 0.3912, 0.6626, 0.4451, 0.6374, 0.4703, 0.6374, 0.4703, 0.6626, 0.4451, 0.6626, 0.4989, 0.6374, 0.5241, 0.6374, 0.5241, 0.6626, 0.4989, 0.6626, 0.5528, 0.6374, 0.578, 0.6374, 0.578, 0.6626, 0.5528, 0.6626, 0.1093, 0.1186, 0.1073, 0.122, 0.1007, 0.1189, 0.1076, 0.1193, 0.6414, 0.03953, 0.6414, 0.01432, 0.6666, 0.01432, 0.6666, 0.03953, 0.6414, 0.09337, 0.6414, 0.06817, 0.6666, 0.06817, 0.6666, 0.09337, 0.6414, 0.1472, 0.6414, 0.122, 0.6666, 0.122, 0.6666, 0.1472, 0.6414, 0.2011, 0.6414, 0.1759, 0.6666, 0.1759, 0.6666, 0.2011, 0.6414, 0.2549, 0.6414, 0.2297, 0.6666, 0.2297, 0.6666, 0.2549, 0.6414, 0.3088, 0.6414, 0.2836, 0.6666, 0.2836, 0.6666, 0.3088, 0.6414, 0.3626, 0.6414, 0.3374, 0.6666, 0.3374, 0.6666, 0.3626, 0.6414, 0.4165, 0.6414, 0.3912, 0.6666, 0.3912, 0.6666, 0.4165, 0.6414, 0.4703, 0.6414, 0.4451, 0.6666, 0.4451, 0.6666, 0.4703, 0.6414, 0.5241, 0.6414, 0.4989, 0.6666, 0.4989, 0.6666, 0.5241, 0.1624, 0.1169, 0.1093, 0.1186, 0.1076, 0.1193, 0.1585, 0.1209, 0.6414, 0.578, 0.6414, 0.5528, 0.6666, 0.5528, 0.6666, 0.578, 0.1073, 0.122, 0.1733, 0.122, 0.1621, 0.1202, 0.1007, 0.1189, 0.6414, 0.6318, 0.6414, 0.6066, 0.6666, 0.6066, 0.6666, 0.6318, 0.05497, 0.1188, 0.04795, 0.09422, 0.05176, 0.09221, 0.05878, 0.1168, 0.06614, 0.1233, 0.05318, 0.1259, 0.05497, 0.1188, 0.05878, 0.1168, 0.05355, 0.08514, 0.06614, 0.1233, 0.05878, 0.1168, 0.05176, 0.09221, 0.04059, 0.08769, 0.05355, 0.08514, 0.05176, 0.09221, 0.04795, 0.09422, 0.05703, 0.1448, 0.05716, 0.1304, 0.0628, 0.1302, 0.06269, 0.1448, 0.06821, 0.1504, 0.05116, 0.1538, 0.05703, 0.1448, 0.06269, 0.1448, 0.05116, 0.1538, 0.05318, 0.1259, 0.05716, 0.1304, 0.05703, 0.1448, 0.06614, 0.1234, 0.06821, 0.1504, 0.06269, 0.1448, 0.0628, 0.1302, 0.04265, 0.08219, 0.03126, 0.05134, 0.03582, 0.0504, 0.04748, 0.08025, 0.037, 0.04393, 0.05355, 0.08514, 0.04748, 0.08025, 0.03582, 0.0504, 0.03582, 0.0504, 0.03126, 0.05134, 0.03126, 0.05133, 0.03581, 0.05039, 0.05355, 0.08514, 0.04059, 0.08769, 0.04265, 0.08219, 0.04748, 0.08025, 0.01432, 0.6912, 0.03953, 0.6912, 0.03953, 0.7164, 0.01432, 0.7164, 0.06817, 0.6912, 0.09337, 0.6912, 0.09337, 0.7164, 0.06817, 0.7164, 0.122, 0.6912, 0.1472, 0.6912, 0.1472, 0.7164, 0.122, 0.7164, 0.1759, 0.6912, 0.2011, 0.6912, 0.2011, 0.7164, 0.1759, 0.7164, 0.2297, 0.6912, 0.2549, 0.6912, 0.2549, 0.7164, 0.2297, 0.7164, 0.2836, 0.6912, 0.3088, 0.6912, 0.3088, 0.7164, 0.2836, 0.7164, 0.3374, 0.6912, 0.3626, 0.6912, 0.3626, 0.7164, 0.3374, 0.7164, 0.3912, 0.6912, 0.4165, 0.6912, 0.4165, 0.7164, 0.3912, 0.7164, 0.4451, 0.6912, 0.4703, 0.6912, 0.4703, 0.7164, 0.4451, 0.7164, 0.4989, 0.6912, 0.5241, 0.6912, 0.5241, 0.7164, 0.4989, 0.7164, 0.5528, 0.6912, 0.578, 0.6912, 0.578, 0.7164, 0.5528, 0.7164, 0.6066, 0.6912, 0.6318, 0.6912, 0.6318, 0.7164, 0.6066, 0.7164, 0.6952, 0.03953, 0.6952, 0.01432, 0.7204, 0.01432, 0.7204, 0.03953, 0.6952, 0.09337, 0.6952, 0.06817, 0.7204, 0.06817, 0.7204, 0.09337, 0.6952, 0.1472, 0.6952, 0.122, 0.7204, 0.122, 0.7204, 0.1472, 0.6952, 0.2011, 0.6952, 0.1759, 0.7204, 0.1759, 0.7204, 0.2011, 0.6952, 0.2549, 0.6952, 0.2297, 0.7204, 0.2297, 0.7204, 0.2549, 0.6952, 0.3088, 0.6952, 0.2836, 0.7204, 0.2836, 0.7204, 0.3088, 0.6952, 0.3626, 0.6952, 0.3374, 0.7204, 0.3374, 0.7204, 0.3626, 0.6952, 0.4165, 0.6952, 0.3912, 0.7204, 0.3912, 0.7204, 0.4165, 0.6952, 0.4703, 0.6952, 0.4451, 0.7204, 0.4451, 0.7204, 0.4703, 0.6952, 0.5241, 0.6952, 0.4989, 0.7204, 0.4989, 0.7204, 0.5241, 0.6952, 0.578, 0.6952, 0.5528, 0.7204, 0.5528, 0.7204, 0.578, 0.6952, 0.6318, 0.6952, 0.6066, 0.7204, 0.6066, 0.7204, 0.6318, 0.6952, 0.6857, 0.6952, 0.6605, 0.7204, 0.6605, 0.7204, 0.6857, 0.01432, 0.7451, 0.03953, 0.7451, 0.03953, 0.7703, 0.01432, 0.7703, 0.06817, 0.7451, 0.09337, 0.7451, 0.09337, 0.7703, 0.06817, 0.7703, 0.122, 0.7451, 0.1472, 0.7451, 0.1472, 0.7703, 0.122, 0.7703, 0.1759, 0.7451, 0.2011, 0.7451, 0.2011, 0.7703, 0.1759, 0.7703, 0.2297, 0.7451, 0.2549, 0.7451, 0.2549, 0.7703, 0.2297, 0.7703, 0.0263, 0.04772, 0.01929, 0.03118, 0.02922, 0.02667, 0.03699, 0.04393, 0.1511, 0.2993, 0.1258, 0.2883, 0.1351, 0.287, 0.1605, 0.2983, 0.01929, 0.03118, 0.01433, 0.01611, 0.02073, 0.01433, 0.02922, 0.02667, 0.1258, 0.2883, 0.1007, 0.288, 0.1007, 0.2861, 0.1351, 0.287, 0.0263, 0.04772, 0.03699, 0.04393, 0.03581, 0.05039, 0.03126, 0.05133, 0.03126, 0.05134, 0.02629, 0.04773, 0.0263, 0.04772, 0.03126, 0.05133, 0.1605, 0.2983, 0.1511, 0.2994, 0.1511, 0.2993, 0.1605, 0.2983, 0.01432, 0.01611, 0.02074, 0.01432, 0.02073, 0.01433, 0.01433, 0.01611, 0.02629, 0.04773, 0.01928, 0.03119, 0.01929, 0.03118, 0.0263, 0.04772, 0.01928, 0.03119, 0.01432, 0.01611, 0.01433, 0.01611, 0.01929, 0.03118, 0.1007, 0.288, 0.1007, 0.2861, 0.1007, 0.2861, 0.1007, 0.288, 0.02924, 0.02666, 0.037, 0.04393, 0.03699, 0.04393, 0.02922, 0.02667, 0.037, 0.04393, 0.03582, 0.0504, 0.03581, 0.05039, 0.03699, 0.04393, 0.02074, 0.01432, 0.02924, 0.02666, 0.02922, 0.02667, 0.02073, 0.01433, 0.1072, 0.3289, 0.1298, 0.3331, 0.1287, 0.3425, 0.1061, 0.3383, 0.1534, 0.2061, 0.1259, 0.2017, 0.1347, 0.1983, 0.1622, 0.2027, 0.1298, 0.3331, 0.1541, 0.3283, 0.1531, 0.3377, 0.1287, 0.3425, 0.1259, 0.2017, 0.101, 0.2061, 0.1007, 0.2043, 0.1347, 0.1983, 0.1072, 0.3289, 0.1061, 0.3383, 0.1007, 0.3377, 0.1017, 0.3283, 0.2836, 0.7451, 0.3088, 0.7451, 0.3088, 0.7703, 0.2836, 0.7703, 0.3374, 0.7451, 0.3626, 0.7451, 0.3626, 0.7703, 0.3374, 0.7703, 0.3912, 0.7451, 0.4165, 0.7451, 0.4165, 0.7703, 0.3912, 0.7703, 0.4451, 0.7451, 0.4703, 0.7451, 0.4703, 0.7703, 0.4451, 0.7703, 0.4989, 0.7451, 0.5241, 0.7451, 0.5241, 0.7703, 0.4989, 0.7703, 0.5528, 0.7451, 0.578, 0.7451, 0.578, 0.7703, 0.5528, 0.7703, 0.6066, 0.7451, 0.6318, 0.7451, 0.6318, 0.7703, 0.6066, 0.7703, 0.6605, 0.7451, 0.6857, 0.7451, 0.6857, 0.7703, 0.6605, 0.7703, 0.749, 0.03953, 0.749, 0.01432, 0.7743, 0.01432, 0.7743, 0.03953, 0.749, 0.09337, 0.749, 0.06817, 0.7743, 0.06817, 0.7743, 0.09337, 0.749, 0.1472, 0.749, 0.122, 0.7743, 0.122, 0.7743, 0.1472, 0.749, 0.2011, 0.749, 0.1759, 0.7743, 0.1759, 0.7743, 0.2011, 0.749, 0.2549, 0.749, 0.2297, 0.7743, 0.2297, 0.7743, 0.2549, 0.749, 0.3088, 0.749, 0.2836, 0.7743, 0.2836, 0.7743, 0.3088, 0.749, 0.3626, 0.749, 0.3374, 0.7743, 0.3374, 0.7743, 0.3626, 0.749, 0.4165, 0.749, 0.3912, 0.7743, 0.3912, 0.7743, 0.4165, 0.749, 0.4703, 0.749, 0.4451, 0.7743, 0.4451, 0.7743, 0.4703, 0.749, 0.5241, 0.749, 0.4989, 0.7743, 0.4989, 0.7743, 0.5241, 0.749, 0.578, 0.749, 0.5528, 0.7743, 0.5528, 0.7743, 0.578, 0.749, 0.6318, 0.749, 0.6066, 0.7743, 0.6066, 0.7743, 0.6318, 0.1594, 0.2369, 0.1605, 0.2509, 0.1537, 0.2463, 0.1548, 0.2417, 0.1702, 0.1556, 0.1698, 0.1696, 0.161, 0.1637, 0.1599, 0.1593, 0.1555, 0.08822, 0.134, 0.06991, 0.1409, 0.07026, 0.1552, 0.07857, 0.134, 0.06991, 0.102, 0.08822, 0.1007, 0.08595, 0.1444, 0.06092, 0.1444, 0.06092, 0.1751, 0.07911, 0.1588, 0.07681, 0.1455, 0.06892, 0.1343, 0.2347, 0.1594, 0.2369, 0.1548, 0.2417, 0.1359, 0.2407, 0.1552, 0.07857, 0.1409, 0.07026, 0.1455, 0.06892, 0.1588, 0.07681, 0.1097, 0.2412, 0.1359, 0.2407, 0.1355, 0.2513, 0.1098, 0.2507, 0.1359, 0.2407, 0.1548, 0.2417, 0.1537, 0.2463, 0.1355, 0.2513, 0.1097, 0.2412, 0.1098, 0.2507, 0.1061, 0.2483, 0.1051, 0.2441, 0.161, 0.1637, 0.118, 0.1632, 0.1222, 0.1584, 0.1599, 0.1593, 0.1751, 0.07911, 0.1555, 0.08822, 0.1552, 0.07857, 0.1588, 0.07681, 0.1698, 0.1696, 0.1007, 0.1696, 0.118, 0.1632, 0.161, 0.1637, 0.134, 0.06991, 0.1444, 0.06092, 0.1455, 0.06892, 0.1409, 0.07026, 0.1007, 0.1696, 0.1188, 0.1507, 0.1222, 0.1584, 0.118, 0.1632, 0.1008, 0.2519, 0.1007, 0.2405, 0.1051, 0.2441, 0.1061, 0.2483, 0.1346, 0.2575, 0.1061, 0.2573, 0.1098, 0.2507, 0.1355, 0.2513, 0.1188, 0.1507, 0.1702, 0.1556, 0.1599, 0.1593, 0.1222, 0.1584, 0.1007, 0.2405, 0.1058, 0.2347, 0.1097, 0.2412, 0.1051, 0.2441, 0.1605, 0.2509, 0.1346, 0.2575, 0.1355, 0.2513, 0.1537, 0.2463, 0.1058, 0.2347, 0.1343, 0.2347, 0.1359, 0.2407, 0.1097, 0.2412, 0.1061, 0.2573, 0.1008, 0.2519, 0.1061, 0.2483, 0.1098, 0.2507, 0.749, 0.6857, 0.749, 0.6605, 0.7743, 0.6605, 0.7743, 0.6857, 0.749, 0.7395, 0.749, 0.7143, 0.7743, 0.7143, 0.7743, 0.7395, 0.01432, 0.7989, 0.03953, 0.7989, 0.03953, 0.8241, 0.01432, 0.8241, 0.06817, 0.7989, 0.09337, 0.7989, 0.09337, 0.8241, 0.06817, 0.8241, 0.122, 0.7989, 0.1472, 0.7989, 0.1472, 0.8241, 0.122, 0.8241, 0.1759, 0.7989, 0.2011, 0.7989, 0.2011, 0.8241, 0.1759, 0.8241, 0.2297, 0.7989, 0.2549, 0.7989, 0.2549, 0.8241, 0.2297, 0.8241, 0.2836, 0.7989, 0.3088, 0.7989, 0.3088, 0.8241, 0.2836, 0.8241, 0.3374, 0.7989, 0.3626, 0.7989, 0.3626, 0.8241, 0.3374, 0.8241, 0.3912, 0.7989, 0.4165, 0.7989, 0.4165, 0.8241, 0.3912, 0.8241, 0.4451, 0.7989, 0.4703, 0.7989, 0.4703, 0.8241, 0.4451, 0.8241, 0.4989, 0.7989, 0.5241, 0.7989, 0.5241, 0.8241, 0.4989, 0.8241, 0.5528, 0.7989, 0.578, 0.7989, 0.578, 0.8241, 0.5528, 0.8241, 0.6066, 0.7989, 0.6318, 0.7989, 0.6318, 0.8241, 0.6066, 0.8241, 0.6605, 0.7989, 0.6857, 0.7989, 0.6857, 0.8241, 0.6605, 0.8241, 0.7143, 0.7989, 0.7395, 0.7989, 0.7395, 0.8241, 0.7143, 0.8241, 0.8029, 0.03953, 0.8029, 0.01432, 0.8281, 0.01432, 0.8281, 0.03953, 0.8029, 0.09337, 0.8029, 0.06817, 0.8281, 0.06817, 0.8281, 0.09337, 0.8029, 0.1472, 0.8029, 0.122, 0.8281, 0.122, 0.8281, 0.1472, 0.8029, 0.2011, 0.8029, 0.1759, 0.8281, 0.1759, 0.8281, 0.2011, 0.8029, 0.2549, 0.8029, 0.2297, 0.8281, 0.2297, 0.8281, 0.2549, 0.8029, 0.3088, 0.8029, 0.2836, 0.8281, 0.2836, 0.8281, 0.3088, 0.8029, 0.3626, 0.8029, 0.3374, 0.8281, 0.3374, 0.8281, 0.3626, 0.8029, 0.4165, 0.8029, 0.3912, 0.8281, 0.3912, 0.8281, 0.4165, 0.8029, 0.4703, 0.8029, 0.4451, 0.8281, 0.4451, 0.8281, 0.4703, 0.8029, 0.5241, 0.8029, 0.4989, 0.8281, 0.4989, 0.8281, 0.5241, 0.8029, 0.578, 0.8029, 0.5528, 0.8281, 0.5528, 0.8281, 0.578, 0.8029, 0.6318, 0.8029, 0.6066, 0.8281, 0.6066, 0.8281, 0.6318, 0.8029, 0.6857, 0.8029, 0.6605, 0.8281, 0.6605, 0.8281, 0.6857, 0.8029, 0.7395, 0.8029, 0.7143, 0.8281, 0.7143, 0.8281, 0.7395, 0.08665, 0.9841, 0.08871, 0.9828, 0.09045, 0.981, 0.09182, 0.979, 0.09277, 0.9767, 0.09325, 0.9743, 0.09325, 0.9718, 0.09277, 0.9694, 0.09182, 0.9671, 0.09045, 0.965, 0.08871, 0.9633, 0.08665, 0.9619, 0.08437, 0.961, 0.08194, 0.9605, 0.07947, 0.9605, 0.07705, 0.961, 0.07477, 0.9619, 0.07271, 0.9633, 0.07097, 0.965, 0.06959, 0.9671, 0.06865, 0.9694, 0.06817, 0.9718, 0.06817, 0.9743, 0.06865, 0.9767, 0.06959, 0.979, 0.07097, 0.981, 0.07271, 0.9828, 0.07477, 0.9841, 0.07705, 0.9851, 0.07947, 0.9856, 0.08194, 0.9856, 0.08437, 0.9851, 0.8029, 0.7934, 0.8029, 0.7682, 0.8281, 0.7682, 0.8281, 0.7934, 0.01432, 0.8528, 0.03953, 0.8528, 0.03953, 0.878, 0.01432, 0.878, 0.1404, 0.9841, 0.1424, 0.9828, 0.1442, 0.981, 0.1456, 0.979, 0.1465, 0.9767, 0.147, 0.9743, 0.147, 0.9718, 0.1465, 0.9694, 0.1456, 0.9671, 0.1442, 0.965, 0.1424, 0.9633, 0.1404, 0.9619, 0.1381, 0.961, 0.1357, 0.9605, 0.1332, 0.9605, 0.1308, 0.961, 0.1285, 0.9619, 0.1264, 0.9633, 0.1247, 0.965, 0.1233, 0.9671, 0.1224, 0.9694, 0.1219, 0.9718, 0.1219, 0.9743, 0.1224, 0.9767, 0.1233, 0.979, 0.1247, 0.981, 0.1264, 0.9828, 0.1285, 0.9841, 0.1308, 0.9851, 0.1332, 0.9856, 0.1357, 0.9856, 0.1381, 0.9851, 0.06817, 0.8528, 0.09337, 0.8528, 0.09337, 0.878, 0.06817, 0.878, 0.122, 0.8528, 0.1472, 0.8528, 0.1472, 0.878, 0.122, 0.878, 0.1759, 0.8528, 0.2011, 0.8528, 0.2011, 0.878, 0.1759, 0.878, 0.2297, 0.8528, 0.2549, 0.8528, 0.2549, 0.878, 0.2297, 0.878, 0.2836, 0.8528, 0.3088, 0.8528, 0.3088, 0.878, 0.2836, 0.878, 0.3374, 0.8528, 0.3626, 0.8528, 0.3626, 0.878, 0.3374, 0.878, 0.3912, 0.8528, 0.4165, 0.8528, 0.4165, 0.878, 0.3912, 0.878, 0.4451, 0.8528, 0.4703, 0.8528, 0.4703, 0.878, 0.4451, 0.878, 0.4989, 0.8528, 0.5241, 0.8528, 0.5241, 0.878, 0.4989, 0.878, 0.5528, 0.8528, 0.578, 0.8528, 0.578, 0.878, 0.5528, 0.878, 0.6066, 0.8528, 0.6318, 0.8528, 0.6318, 0.878, 0.6066, 0.878, 0.6605, 0.8528, 0.6857, 0.8528, 0.6857, 0.878, 0.6605, 0.878, 0.7143, 0.8528, 0.7395, 0.8528, 0.7395, 0.878, 0.7143, 0.878, 0.7682, 0.8528, 0.7934, 0.8528, 0.7934, 0.878, 0.7682, 0.878, 0.8567, 0.03953, 0.8567, 0.01432, 0.8819, 0.01432, 0.8819, 0.03953, 0.8567, 0.09337, 0.8567, 0.06817, 0.8819, 0.06817, 0.8819, 0.09337, 0.8567, 0.1472, 0.8567, 0.122, 0.8819, 0.122, 0.8819, 0.1472, 0.8567, 0.2011, 0.8567, 0.1759, 0.8819, 0.1759, 0.8819, 0.2011, 0.8567, 0.2549, 0.8567, 0.2297, 0.8819, 0.2297, 0.8819, 0.2549, 0.8567, 0.3088, 0.8567, 0.2836, 0.8819, 0.2836, 0.8819, 0.3088, 0.8567, 0.3626, 0.8567, 0.3374, 0.8819, 0.3374, 0.8819, 0.3626, 0.8567, 0.4165, 0.8567, 0.3912, 0.8819, 0.3912, 0.8819, 0.4165, 0.8567, 0.4703, 0.8567, 0.4451, 0.8819, 0.4451, 0.8819, 0.4703, 0.8567, 0.5241, 0.8567, 0.4989, 0.8819, 0.4989, 0.8819, 0.5241, 0.8567, 0.578, 0.8567, 0.5528, 0.8819, 0.5528, 0.8819, 0.578, 0.8567, 0.6318, 0.8567, 0.6066, 0.8819, 0.6066, 0.8819, 0.6318, 0.8567, 0.6857, 0.8567, 0.6605, 0.8819, 0.6605, 0.8819, 0.6857, 0.8567, 0.7395, 0.8567, 0.7143, 0.8819, 0.7143, 0.8819, 0.7395, 0.8567, 0.7934, 0.8567, 0.7682, 0.8819, 0.7682, 0.8819, 0.7934, 0.8567, 0.8472, 0.8567, 0.822, 0.8819, 0.822, 0.8819, 0.8472, 0.01432, 0.9066, 0.03953, 0.9066, 0.03953, 0.9318, 0.01432, 0.9318, 0.06817, 0.9066, 0.09337, 0.9066, 0.09337, 0.9318, 0.06817, 0.9318, 0.122, 0.9066, 0.1472, 0.9066, 0.1472, 0.9318, 0.122, 0.9318, 0.1941, 0.9841, 0.1962, 0.9828, 0.1979, 0.981, 0.1993, 0.979, 0.2002, 0.9767, 0.2007, 0.9743, 0.2007, 0.9718, 0.2002, 0.9694, 0.1993, 0.9671, 0.1979, 0.965, 0.1962, 0.9633, 0.1941, 0.9619, 0.1918, 0.961, 0.1894, 0.9605, 0.1869, 0.9605, 0.1845, 0.961, 0.1822, 0.9619, 0.1802, 0.9633, 0.1784, 0.965, 0.177, 0.9671, 0.1761, 0.9694, 0.1756, 0.9718, 0.1756, 0.9743, 0.1761, 0.9767, 0.177, 0.979, 0.1784, 0.981, 0.1802, 0.9828, 0.1822, 0.9841, 0.1845, 0.9851, 0.1869, 0.9856, 0.1894, 0.9856, 0.1918, 0.9851, 0.2478, 0.9841, 0.2499, 0.9828, 0.2516, 0.981, 0.253, 0.979, 0.2539, 0.9767, 0.2544, 0.9743, 0.2544, 0.9718, 0.2539, 0.9694, 0.253, 0.9671, 0.2516, 0.965, 0.2499, 0.9633, 0.2478, 0.9619, 0.2455, 0.961, 0.2431, 0.9605, 0.2407, 0.9605, 0.2382, 0.961, 0.2359, 0.9619, 0.2339, 0.9633, 0.2321, 0.965, 0.2308, 0.9671, 0.2298, 0.9694, 0.2293, 0.9718, 0.2293, 0.9743, 0.2298, 0.9767, 0.2308, 0.979, 0.2321, 0.981, 0.2339, 0.9828, 0.2359, 0.9841, 0.2382, 0.9851, 0.2407, 0.9856, 0.2431, 0.9856, 0.2455, 0.9851, 0.1759, 0.9066, 0.2011, 0.9066, 0.2011, 0.9318, 0.1759, 0.9318, 0.2297, 0.9066, 0.2549, 0.9066, 0.2549, 0.9318, 0.2297, 0.9318, 0.2836, 0.9066, 0.3088, 0.9066, 0.3088, 0.9318, 0.2836, 0.9318, 0.3374, 0.9066, 0.3626, 0.9066, 0.3626, 0.9318, 0.3374, 0.9318, 0.3912, 0.9066, 0.4165, 0.9066, 0.4165, 0.9318, 0.3912, 0.9318, 0.4451, 0.9066, 0.4703, 0.9066, 0.4703, 0.9318, 0.4451, 0.9318, 0.4989, 0.9066, 0.5241, 0.9066, 0.5241, 0.9318, 0.4989, 0.9318, 0.5528, 0.9066, 0.578, 0.9066, 0.578, 0.9318, 0.5528, 0.9318, 0.6066, 0.9066, 0.6318, 0.9066, 0.6318, 0.9318, 0.6066, 0.9318, 0.6605, 0.9066, 0.6857, 0.9066, 0.6857, 0.9318, 0.6605, 0.9318, 0.7143, 0.9066, 0.7395, 0.9066, 0.7395, 0.9318, 0.7143, 0.9318, 0.7682, 0.9066, 0.7934, 0.9066, 0.7934, 0.9318, 0.7682, 0.9318, 0.822, 0.9066, 0.8472, 0.9066, 0.8472, 0.9318, 0.822, 0.9318, 0.9106, 0.03953, 0.9106, 0.01432, 0.9358, 0.01432, 0.9358, 0.03953, 0.9106, 0.09337, 0.9106, 0.06817, 0.9358, 0.06817, 0.9358, 0.09337, 0.9106, 0.1472, 0.9106, 0.122, 0.9358, 0.122, 0.9358, 0.1472, 0.9106, 0.2011, 0.9106, 0.1759, 0.9358, 0.1759, 0.9358, 0.2011, 0.9106, 0.2549, 0.9106, 0.2297, 0.9358, 0.2297, 0.9358, 0.2549, 0.9106, 0.3088, 0.9106, 0.2836, 0.9358, 0.2836, 0.9358, 0.3088, 0.9106, 0.3626, 0.9106, 0.3374, 0.9358, 0.3374, 0.9358, 0.3626, 0.9106, 0.4165, 0.9106, 0.3912, 0.9358, 0.3912, 0.9358, 0.4165, 0.9106, 0.4703, 0.9106, 0.4451, 0.9358, 0.4451, 0.9358, 0.4703, 0.9106, 0.5241, 0.9106, 0.4989, 0.9358, 0.4989, 0.9358, 0.5241, 0.9106, 0.578, 0.9106, 0.5528, 0.9358, 0.5528, 0.9358, 0.578, 0.9106, 0.6318, 0.9106, 0.6066, 0.9358, 0.6066, 0.9358, 0.6318, 0.9106, 0.6857, 0.9106, 0.6605, 0.9358, 0.6605, 0.9358, 0.6857, 0.9106, 0.7395, 0.9106, 0.7143, 0.9358, 0.7143, 0.9358, 0.7395, 0.9106, 0.7934, 0.9106, 0.7682, 0.9358, 0.7682, 0.9358, 0.7934, 0.9106, 0.8472, 0.9106, 0.822, 0.9358, 0.822, 0.9358, 0.8472, 0.9106, 0.9011, 0.9106, 0.8759, 0.9358, 0.8759, 0.9358, 0.9011, 0.01432, 0.9605, 0.03953, 0.9605, 0.03953, 0.9857, 0.01432, 0.9857])
me_plane.update()

# ---- objects
ob_light = bpy.data.objects.new('Light', light_light)
ob_camera = bpy.data.objects.new('Camera', cam_camera)
ob_plane = bpy.data.objects.new('Plane', me_plane)

# ---- transforms, parenting, visibility, modifiers, constraints
ob_light.location = (4.076, 1.005, 5.904)
ob_light.rotation_euler = (0.6503, 0.05522, 1.866)
ob_light.lock_rotations_4d = False
ob_light.empty_display_type = 'ARROWS'
ob_light.color = (0.0, 0.0, 0.0, 0.0)
ob_light.lineart.crease_threshold = 0.0
ob_camera.location = (7.359, -6.926, 4.958)
ob_camera.rotation_euler = (1.109, 0.0, 0.8149)
ob_camera.lock_rotations_4d = False
ob_camera.empty_display_type = 'ARROWS'
ob_camera.color = (0.0, 0.0, 0.0, 0.0)
ob_camera.display_type = 'WIRE'
ob_camera.lineart.crease_threshold = 0.0
ob_plane.location = (0.0, 0.0, 0.0)
_m = ob_plane.modifiers.new('Mirror', 'MIRROR')
_m.use_clip = True

# ---- collection membership
col_collection.objects.link(ob_light)
col_collection.objects.link(ob_camera)
col_collection.objects.link(ob_plane)

# ---- scene / render settings (as saved in the file)
scene.camera = ob_camera
scene.frame_start = 1; scene.frame_end = 250; scene.frame_set(1)
scene.render.engine = 'BLENDER_EEVEE_NEXT'
scene.cycles.sampling_pattern = 'TABULATED_SOBOL'
scene.eevee.ray_tracing_options.trace_max_roughness = 0.0
bpy.context.view_layer.update()

